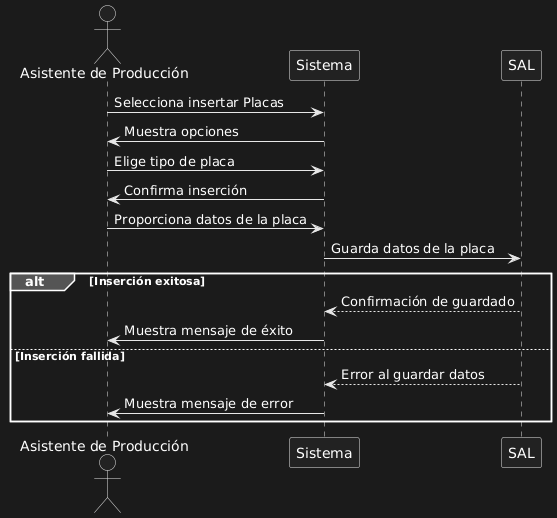

The diagram above was rendered by PlantUML. Its source (embedded in the PNG):
@startuml
actor "Asistente de Producción" as AP
participant "Sistema" as S
participant "SAL" as SAL

AP -> S: Selecciona insertar Placas
S -> AP: Muestra opciones
AP -> S: Elige tipo de placa
S -> AP: Confirma inserción
AP -> S: Proporciona datos de la placa
S -> SAL: Guarda datos de la placa

alt Inserción exitosa
    SAL --> S: Confirmación de guardado
    S -> AP: Muestra mensaje de éxito
else Inserción fallida
    SAL --> S: Error al guardar datos
    S -> AP: Muestra mensaje de error
end
@enduml